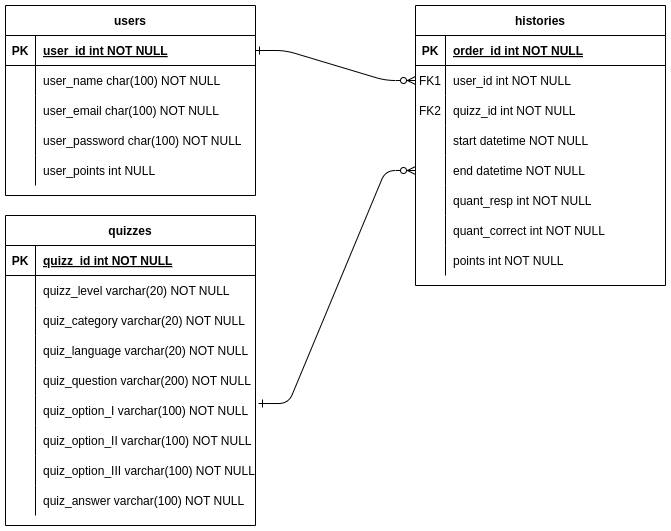

The diagram above was exported from draw.io. Its source (the exported page's mxGraphModel, read from the mxfile embedded in the PNG):
<mxGraphModel dx="874" dy="565" grid="1" gridSize="10" guides="1" tooltips="1" connect="1" arrows="1" fold="1" page="1" pageScale="1" pageWidth="850" pageHeight="1100" math="0" shadow="0" extFonts="Permanent Marker^https://fonts.googleapis.com/css?family=Permanent+Marker">
  <root>
    <mxCell id="0" />
    <mxCell id="1" parent="0" />
    <mxCell id="C-vyLk0tnHw3VtMMgP7b-1" value="" style="edgeStyle=entityRelationEdgeStyle;endArrow=ERzeroToMany;startArrow=ERone;endFill=1;startFill=0;" parent="1" source="C-vyLk0tnHw3VtMMgP7b-24" target="C-vyLk0tnHw3VtMMgP7b-6" edge="1">
      <mxGeometry width="100" height="100" relative="1" as="geometry">
        <mxPoint x="340" y="720" as="sourcePoint" />
        <mxPoint x="440" y="620" as="targetPoint" />
      </mxGeometry>
    </mxCell>
    <mxCell id="C-vyLk0tnHw3VtMMgP7b-13" value="quizzes" style="shape=table;startSize=30;container=1;collapsible=1;childLayout=tableLayout;fixedRows=1;rowLines=0;fontStyle=1;align=center;resizeLast=1;" parent="1" vertex="1">
      <mxGeometry x="120" y="330" width="250" height="310" as="geometry" />
    </mxCell>
    <mxCell id="C-vyLk0tnHw3VtMMgP7b-14" value="" style="shape=partialRectangle;collapsible=0;dropTarget=0;pointerEvents=0;fillColor=none;points=[[0,0.5],[1,0.5]];portConstraint=eastwest;top=0;left=0;right=0;bottom=1;" parent="C-vyLk0tnHw3VtMMgP7b-13" vertex="1">
      <mxGeometry y="30" width="250" height="30" as="geometry" />
    </mxCell>
    <mxCell id="C-vyLk0tnHw3VtMMgP7b-15" value="PK" style="shape=partialRectangle;overflow=hidden;connectable=0;fillColor=none;top=0;left=0;bottom=0;right=0;fontStyle=1;" parent="C-vyLk0tnHw3VtMMgP7b-14" vertex="1">
      <mxGeometry width="30" height="30" as="geometry">
        <mxRectangle width="30" height="30" as="alternateBounds" />
      </mxGeometry>
    </mxCell>
    <mxCell id="C-vyLk0tnHw3VtMMgP7b-16" value="quizz_id int NOT NULL " style="shape=partialRectangle;overflow=hidden;connectable=0;fillColor=none;top=0;left=0;bottom=0;right=0;align=left;spacingLeft=6;fontStyle=5;" parent="C-vyLk0tnHw3VtMMgP7b-14" vertex="1">
      <mxGeometry x="30" width="220" height="30" as="geometry">
        <mxRectangle width="220" height="30" as="alternateBounds" />
      </mxGeometry>
    </mxCell>
    <mxCell id="C-vyLk0tnHw3VtMMgP7b-17" value="" style="shape=partialRectangle;collapsible=0;dropTarget=0;pointerEvents=0;fillColor=none;points=[[0,0.5],[1,0.5]];portConstraint=eastwest;top=0;left=0;right=0;bottom=0;" parent="C-vyLk0tnHw3VtMMgP7b-13" vertex="1">
      <mxGeometry y="60" width="250" height="30" as="geometry" />
    </mxCell>
    <mxCell id="C-vyLk0tnHw3VtMMgP7b-18" value="" style="shape=partialRectangle;overflow=hidden;connectable=0;fillColor=none;top=0;left=0;bottom=0;right=0;" parent="C-vyLk0tnHw3VtMMgP7b-17" vertex="1">
      <mxGeometry width="30" height="30" as="geometry">
        <mxRectangle width="30" height="30" as="alternateBounds" />
      </mxGeometry>
    </mxCell>
    <mxCell id="C-vyLk0tnHw3VtMMgP7b-19" value="quizz_level varchar(20) NOT NULL" style="shape=partialRectangle;overflow=hidden;connectable=0;fillColor=none;top=0;left=0;bottom=0;right=0;align=left;spacingLeft=6;" parent="C-vyLk0tnHw3VtMMgP7b-17" vertex="1">
      <mxGeometry x="30" width="220" height="30" as="geometry">
        <mxRectangle width="220" height="30" as="alternateBounds" />
      </mxGeometry>
    </mxCell>
    <mxCell id="C-vyLk0tnHw3VtMMgP7b-20" value="" style="shape=partialRectangle;collapsible=0;dropTarget=0;pointerEvents=0;fillColor=none;points=[[0,0.5],[1,0.5]];portConstraint=eastwest;top=0;left=0;right=0;bottom=0;" parent="C-vyLk0tnHw3VtMMgP7b-13" vertex="1">
      <mxGeometry y="90" width="250" height="30" as="geometry" />
    </mxCell>
    <mxCell id="C-vyLk0tnHw3VtMMgP7b-21" value="" style="shape=partialRectangle;overflow=hidden;connectable=0;fillColor=none;top=0;left=0;bottom=0;right=0;" parent="C-vyLk0tnHw3VtMMgP7b-20" vertex="1">
      <mxGeometry width="30" height="30" as="geometry">
        <mxRectangle width="30" height="30" as="alternateBounds" />
      </mxGeometry>
    </mxCell>
    <mxCell id="C-vyLk0tnHw3VtMMgP7b-22" value="quiz_category varchar(20) NOT NULL" style="shape=partialRectangle;overflow=hidden;connectable=0;fillColor=none;top=0;left=0;bottom=0;right=0;align=left;spacingLeft=6;" parent="C-vyLk0tnHw3VtMMgP7b-20" vertex="1">
      <mxGeometry x="30" width="220" height="30" as="geometry">
        <mxRectangle width="220" height="30" as="alternateBounds" />
      </mxGeometry>
    </mxCell>
    <mxCell id="S3-MyaX-C2v-_y3RXemG-50" value="" style="shape=partialRectangle;collapsible=0;dropTarget=0;pointerEvents=0;fillColor=none;points=[[0,0.5],[1,0.5]];portConstraint=eastwest;top=0;left=0;right=0;bottom=0;" vertex="1" parent="C-vyLk0tnHw3VtMMgP7b-13">
      <mxGeometry y="120" width="250" height="30" as="geometry" />
    </mxCell>
    <mxCell id="S3-MyaX-C2v-_y3RXemG-51" value="" style="shape=partialRectangle;overflow=hidden;connectable=0;fillColor=none;top=0;left=0;bottom=0;right=0;" vertex="1" parent="S3-MyaX-C2v-_y3RXemG-50">
      <mxGeometry width="30" height="30" as="geometry">
        <mxRectangle width="30" height="30" as="alternateBounds" />
      </mxGeometry>
    </mxCell>
    <mxCell id="S3-MyaX-C2v-_y3RXemG-52" value="quiz_language varchar(20) NOT NULL" style="shape=partialRectangle;overflow=hidden;connectable=0;fillColor=none;top=0;left=0;bottom=0;right=0;align=left;spacingLeft=6;" vertex="1" parent="S3-MyaX-C2v-_y3RXemG-50">
      <mxGeometry x="30" width="220" height="30" as="geometry">
        <mxRectangle width="220" height="30" as="alternateBounds" />
      </mxGeometry>
    </mxCell>
    <mxCell id="S3-MyaX-C2v-_y3RXemG-53" value="" style="shape=partialRectangle;collapsible=0;dropTarget=0;pointerEvents=0;fillColor=none;points=[[0,0.5],[1,0.5]];portConstraint=eastwest;top=0;left=0;right=0;bottom=0;" vertex="1" parent="C-vyLk0tnHw3VtMMgP7b-13">
      <mxGeometry y="150" width="250" height="30" as="geometry" />
    </mxCell>
    <mxCell id="S3-MyaX-C2v-_y3RXemG-54" value="" style="shape=partialRectangle;overflow=hidden;connectable=0;fillColor=none;top=0;left=0;bottom=0;right=0;" vertex="1" parent="S3-MyaX-C2v-_y3RXemG-53">
      <mxGeometry width="30" height="30" as="geometry">
        <mxRectangle width="30" height="30" as="alternateBounds" />
      </mxGeometry>
    </mxCell>
    <mxCell id="S3-MyaX-C2v-_y3RXemG-55" value="quiz_question varchar(200) NOT NULL" style="shape=partialRectangle;overflow=hidden;connectable=0;fillColor=none;top=0;left=0;bottom=0;right=0;align=left;spacingLeft=6;" vertex="1" parent="S3-MyaX-C2v-_y3RXemG-53">
      <mxGeometry x="30" width="220" height="30" as="geometry">
        <mxRectangle width="220" height="30" as="alternateBounds" />
      </mxGeometry>
    </mxCell>
    <mxCell id="S3-MyaX-C2v-_y3RXemG-56" value="" style="shape=partialRectangle;collapsible=0;dropTarget=0;pointerEvents=0;fillColor=none;points=[[0,0.5],[1,0.5]];portConstraint=eastwest;top=0;left=0;right=0;bottom=0;" vertex="1" parent="C-vyLk0tnHw3VtMMgP7b-13">
      <mxGeometry y="180" width="250" height="30" as="geometry" />
    </mxCell>
    <mxCell id="S3-MyaX-C2v-_y3RXemG-57" value="" style="shape=partialRectangle;overflow=hidden;connectable=0;fillColor=none;top=0;left=0;bottom=0;right=0;" vertex="1" parent="S3-MyaX-C2v-_y3RXemG-56">
      <mxGeometry width="30" height="30" as="geometry">
        <mxRectangle width="30" height="30" as="alternateBounds" />
      </mxGeometry>
    </mxCell>
    <mxCell id="S3-MyaX-C2v-_y3RXemG-58" value="quiz_option_I varchar(100) NOT NULL" style="shape=partialRectangle;overflow=hidden;connectable=0;fillColor=none;top=0;left=0;bottom=0;right=0;align=left;spacingLeft=6;" vertex="1" parent="S3-MyaX-C2v-_y3RXemG-56">
      <mxGeometry x="30" width="220" height="30" as="geometry">
        <mxRectangle width="220" height="30" as="alternateBounds" />
      </mxGeometry>
    </mxCell>
    <mxCell id="S3-MyaX-C2v-_y3RXemG-59" value="" style="shape=partialRectangle;collapsible=0;dropTarget=0;pointerEvents=0;fillColor=none;points=[[0,0.5],[1,0.5]];portConstraint=eastwest;top=0;left=0;right=0;bottom=0;" vertex="1" parent="C-vyLk0tnHw3VtMMgP7b-13">
      <mxGeometry y="210" width="250" height="30" as="geometry" />
    </mxCell>
    <mxCell id="S3-MyaX-C2v-_y3RXemG-60" value="" style="shape=partialRectangle;overflow=hidden;connectable=0;fillColor=none;top=0;left=0;bottom=0;right=0;" vertex="1" parent="S3-MyaX-C2v-_y3RXemG-59">
      <mxGeometry width="30" height="30" as="geometry">
        <mxRectangle width="30" height="30" as="alternateBounds" />
      </mxGeometry>
    </mxCell>
    <mxCell id="S3-MyaX-C2v-_y3RXemG-61" value="quiz_option_II varchar(100) NOT NULL" style="shape=partialRectangle;overflow=hidden;connectable=0;fillColor=none;top=0;left=0;bottom=0;right=0;align=left;spacingLeft=6;" vertex="1" parent="S3-MyaX-C2v-_y3RXemG-59">
      <mxGeometry x="30" width="220" height="30" as="geometry">
        <mxRectangle width="220" height="30" as="alternateBounds" />
      </mxGeometry>
    </mxCell>
    <mxCell id="S3-MyaX-C2v-_y3RXemG-62" value="" style="shape=partialRectangle;collapsible=0;dropTarget=0;pointerEvents=0;fillColor=none;points=[[0,0.5],[1,0.5]];portConstraint=eastwest;top=0;left=0;right=0;bottom=0;" vertex="1" parent="C-vyLk0tnHw3VtMMgP7b-13">
      <mxGeometry y="240" width="250" height="30" as="geometry" />
    </mxCell>
    <mxCell id="S3-MyaX-C2v-_y3RXemG-63" value="" style="shape=partialRectangle;overflow=hidden;connectable=0;fillColor=none;top=0;left=0;bottom=0;right=0;" vertex="1" parent="S3-MyaX-C2v-_y3RXemG-62">
      <mxGeometry width="30" height="30" as="geometry">
        <mxRectangle width="30" height="30" as="alternateBounds" />
      </mxGeometry>
    </mxCell>
    <mxCell id="S3-MyaX-C2v-_y3RXemG-64" value="quiz_option_III varchar(100) NOT NULL" style="shape=partialRectangle;overflow=hidden;connectable=0;fillColor=none;top=0;left=0;bottom=0;right=0;align=left;spacingLeft=6;" vertex="1" parent="S3-MyaX-C2v-_y3RXemG-62">
      <mxGeometry x="30" width="220" height="30" as="geometry">
        <mxRectangle width="220" height="30" as="alternateBounds" />
      </mxGeometry>
    </mxCell>
    <mxCell id="S3-MyaX-C2v-_y3RXemG-65" value="" style="shape=partialRectangle;collapsible=0;dropTarget=0;pointerEvents=0;fillColor=none;points=[[0,0.5],[1,0.5]];portConstraint=eastwest;top=0;left=0;right=0;bottom=0;" vertex="1" parent="C-vyLk0tnHw3VtMMgP7b-13">
      <mxGeometry y="270" width="250" height="30" as="geometry" />
    </mxCell>
    <mxCell id="S3-MyaX-C2v-_y3RXemG-66" value="" style="shape=partialRectangle;overflow=hidden;connectable=0;fillColor=none;top=0;left=0;bottom=0;right=0;" vertex="1" parent="S3-MyaX-C2v-_y3RXemG-65">
      <mxGeometry width="30" height="30" as="geometry">
        <mxRectangle width="30" height="30" as="alternateBounds" />
      </mxGeometry>
    </mxCell>
    <mxCell id="S3-MyaX-C2v-_y3RXemG-67" value="quiz_answer varchar(100) NOT NULL" style="shape=partialRectangle;overflow=hidden;connectable=0;fillColor=none;top=0;left=0;bottom=0;right=0;align=left;spacingLeft=6;" vertex="1" parent="S3-MyaX-C2v-_y3RXemG-65">
      <mxGeometry x="30" width="220" height="30" as="geometry">
        <mxRectangle width="220" height="30" as="alternateBounds" />
      </mxGeometry>
    </mxCell>
    <mxCell id="C-vyLk0tnHw3VtMMgP7b-23" value="users" style="shape=table;startSize=30;container=1;collapsible=1;childLayout=tableLayout;fixedRows=1;rowLines=0;fontStyle=1;align=center;resizeLast=1;" parent="1" vertex="1">
      <mxGeometry x="120" y="120" width="250" height="190" as="geometry" />
    </mxCell>
    <mxCell id="C-vyLk0tnHw3VtMMgP7b-24" value="" style="shape=partialRectangle;collapsible=0;dropTarget=0;pointerEvents=0;fillColor=none;points=[[0,0.5],[1,0.5]];portConstraint=eastwest;top=0;left=0;right=0;bottom=1;" parent="C-vyLk0tnHw3VtMMgP7b-23" vertex="1">
      <mxGeometry y="30" width="250" height="30" as="geometry" />
    </mxCell>
    <mxCell id="C-vyLk0tnHw3VtMMgP7b-25" value="PK" style="shape=partialRectangle;overflow=hidden;connectable=0;fillColor=none;top=0;left=0;bottom=0;right=0;fontStyle=1;" parent="C-vyLk0tnHw3VtMMgP7b-24" vertex="1">
      <mxGeometry width="30" height="30" as="geometry">
        <mxRectangle width="30" height="30" as="alternateBounds" />
      </mxGeometry>
    </mxCell>
    <mxCell id="C-vyLk0tnHw3VtMMgP7b-26" value="user_id int NOT NULL " style="shape=partialRectangle;overflow=hidden;connectable=0;fillColor=none;top=0;left=0;bottom=0;right=0;align=left;spacingLeft=6;fontStyle=5;" parent="C-vyLk0tnHw3VtMMgP7b-24" vertex="1">
      <mxGeometry x="30" width="220" height="30" as="geometry">
        <mxRectangle width="220" height="30" as="alternateBounds" />
      </mxGeometry>
    </mxCell>
    <mxCell id="C-vyLk0tnHw3VtMMgP7b-27" value="" style="shape=partialRectangle;collapsible=0;dropTarget=0;pointerEvents=0;fillColor=none;points=[[0,0.5],[1,0.5]];portConstraint=eastwest;top=0;left=0;right=0;bottom=0;" parent="C-vyLk0tnHw3VtMMgP7b-23" vertex="1">
      <mxGeometry y="60" width="250" height="30" as="geometry" />
    </mxCell>
    <mxCell id="C-vyLk0tnHw3VtMMgP7b-28" value="" style="shape=partialRectangle;overflow=hidden;connectable=0;fillColor=none;top=0;left=0;bottom=0;right=0;" parent="C-vyLk0tnHw3VtMMgP7b-27" vertex="1">
      <mxGeometry width="30" height="30" as="geometry">
        <mxRectangle width="30" height="30" as="alternateBounds" />
      </mxGeometry>
    </mxCell>
    <mxCell id="C-vyLk0tnHw3VtMMgP7b-29" value="user_name char(100) NOT NULL" style="shape=partialRectangle;overflow=hidden;connectable=0;fillColor=none;top=0;left=0;bottom=0;right=0;align=left;spacingLeft=6;" parent="C-vyLk0tnHw3VtMMgP7b-27" vertex="1">
      <mxGeometry x="30" width="220" height="30" as="geometry">
        <mxRectangle width="220" height="30" as="alternateBounds" />
      </mxGeometry>
    </mxCell>
    <mxCell id="S3-MyaX-C2v-_y3RXemG-7" value="" style="shape=partialRectangle;collapsible=0;dropTarget=0;pointerEvents=0;fillColor=none;points=[[0,0.5],[1,0.5]];portConstraint=eastwest;top=0;left=0;right=0;bottom=0;" vertex="1" parent="C-vyLk0tnHw3VtMMgP7b-23">
      <mxGeometry y="90" width="250" height="30" as="geometry" />
    </mxCell>
    <mxCell id="S3-MyaX-C2v-_y3RXemG-8" value="" style="shape=partialRectangle;overflow=hidden;connectable=0;fillColor=none;top=0;left=0;bottom=0;right=0;" vertex="1" parent="S3-MyaX-C2v-_y3RXemG-7">
      <mxGeometry width="30" height="30" as="geometry">
        <mxRectangle width="30" height="30" as="alternateBounds" />
      </mxGeometry>
    </mxCell>
    <mxCell id="S3-MyaX-C2v-_y3RXemG-9" value="user_email char(100) NOT NULL" style="shape=partialRectangle;overflow=hidden;connectable=0;fillColor=none;top=0;left=0;bottom=0;right=0;align=left;spacingLeft=6;" vertex="1" parent="S3-MyaX-C2v-_y3RXemG-7">
      <mxGeometry x="30" width="220" height="30" as="geometry">
        <mxRectangle width="220" height="30" as="alternateBounds" />
      </mxGeometry>
    </mxCell>
    <mxCell id="S3-MyaX-C2v-_y3RXemG-10" value="" style="shape=partialRectangle;collapsible=0;dropTarget=0;pointerEvents=0;fillColor=none;points=[[0,0.5],[1,0.5]];portConstraint=eastwest;top=0;left=0;right=0;bottom=0;" vertex="1" parent="C-vyLk0tnHw3VtMMgP7b-23">
      <mxGeometry y="120" width="250" height="30" as="geometry" />
    </mxCell>
    <mxCell id="S3-MyaX-C2v-_y3RXemG-11" value="" style="shape=partialRectangle;overflow=hidden;connectable=0;fillColor=none;top=0;left=0;bottom=0;right=0;" vertex="1" parent="S3-MyaX-C2v-_y3RXemG-10">
      <mxGeometry width="30" height="30" as="geometry">
        <mxRectangle width="30" height="30" as="alternateBounds" />
      </mxGeometry>
    </mxCell>
    <mxCell id="S3-MyaX-C2v-_y3RXemG-12" value="user_password char(100) NOT NULL" style="shape=partialRectangle;overflow=hidden;connectable=0;fillColor=none;top=0;left=0;bottom=0;right=0;align=left;spacingLeft=6;" vertex="1" parent="S3-MyaX-C2v-_y3RXemG-10">
      <mxGeometry x="30" width="220" height="30" as="geometry">
        <mxRectangle width="220" height="30" as="alternateBounds" />
      </mxGeometry>
    </mxCell>
    <mxCell id="S3-MyaX-C2v-_y3RXemG-13" value="" style="shape=partialRectangle;collapsible=0;dropTarget=0;pointerEvents=0;fillColor=none;points=[[0,0.5],[1,0.5]];portConstraint=eastwest;top=0;left=0;right=0;bottom=0;" vertex="1" parent="C-vyLk0tnHw3VtMMgP7b-23">
      <mxGeometry y="150" width="250" height="30" as="geometry" />
    </mxCell>
    <mxCell id="S3-MyaX-C2v-_y3RXemG-14" value="" style="shape=partialRectangle;overflow=hidden;connectable=0;fillColor=none;top=0;left=0;bottom=0;right=0;" vertex="1" parent="S3-MyaX-C2v-_y3RXemG-13">
      <mxGeometry width="30" height="30" as="geometry">
        <mxRectangle width="30" height="30" as="alternateBounds" />
      </mxGeometry>
    </mxCell>
    <mxCell id="S3-MyaX-C2v-_y3RXemG-15" value="user_points int NULL" style="shape=partialRectangle;overflow=hidden;connectable=0;fillColor=none;top=0;left=0;bottom=0;right=0;align=left;spacingLeft=6;" vertex="1" parent="S3-MyaX-C2v-_y3RXemG-13">
      <mxGeometry x="30" width="220" height="30" as="geometry">
        <mxRectangle width="220" height="30" as="alternateBounds" />
      </mxGeometry>
    </mxCell>
    <mxCell id="C-vyLk0tnHw3VtMMgP7b-2" value="histories" style="shape=table;startSize=30;container=1;collapsible=1;childLayout=tableLayout;fixedRows=1;rowLines=0;fontStyle=1;align=center;resizeLast=1;" parent="1" vertex="1">
      <mxGeometry x="530" y="120" width="250" height="280" as="geometry" />
    </mxCell>
    <mxCell id="C-vyLk0tnHw3VtMMgP7b-3" value="" style="shape=partialRectangle;collapsible=0;dropTarget=0;pointerEvents=0;fillColor=none;points=[[0,0.5],[1,0.5]];portConstraint=eastwest;top=0;left=0;right=0;bottom=1;" parent="C-vyLk0tnHw3VtMMgP7b-2" vertex="1">
      <mxGeometry y="30" width="250" height="30" as="geometry" />
    </mxCell>
    <mxCell id="C-vyLk0tnHw3VtMMgP7b-4" value="PK" style="shape=partialRectangle;overflow=hidden;connectable=0;fillColor=none;top=0;left=0;bottom=0;right=0;fontStyle=1;" parent="C-vyLk0tnHw3VtMMgP7b-3" vertex="1">
      <mxGeometry width="30" height="30" as="geometry">
        <mxRectangle width="30" height="30" as="alternateBounds" />
      </mxGeometry>
    </mxCell>
    <mxCell id="C-vyLk0tnHw3VtMMgP7b-5" value="order_id int NOT NULL " style="shape=partialRectangle;overflow=hidden;connectable=0;fillColor=none;top=0;left=0;bottom=0;right=0;align=left;spacingLeft=6;fontStyle=5;" parent="C-vyLk0tnHw3VtMMgP7b-3" vertex="1">
      <mxGeometry x="30" width="220" height="30" as="geometry">
        <mxRectangle width="220" height="30" as="alternateBounds" />
      </mxGeometry>
    </mxCell>
    <mxCell id="C-vyLk0tnHw3VtMMgP7b-6" value="" style="shape=partialRectangle;collapsible=0;dropTarget=0;pointerEvents=0;fillColor=none;points=[[0,0.5],[1,0.5]];portConstraint=eastwest;top=0;left=0;right=0;bottom=0;" parent="C-vyLk0tnHw3VtMMgP7b-2" vertex="1">
      <mxGeometry y="60" width="250" height="30" as="geometry" />
    </mxCell>
    <mxCell id="C-vyLk0tnHw3VtMMgP7b-7" value="FK1" style="shape=partialRectangle;overflow=hidden;connectable=0;fillColor=none;top=0;left=0;bottom=0;right=0;" parent="C-vyLk0tnHw3VtMMgP7b-6" vertex="1">
      <mxGeometry width="30" height="30" as="geometry">
        <mxRectangle width="30" height="30" as="alternateBounds" />
      </mxGeometry>
    </mxCell>
    <mxCell id="C-vyLk0tnHw3VtMMgP7b-8" value="user_id int NOT NULL" style="shape=partialRectangle;overflow=hidden;connectable=0;fillColor=none;top=0;left=0;bottom=0;right=0;align=left;spacingLeft=6;" parent="C-vyLk0tnHw3VtMMgP7b-6" vertex="1">
      <mxGeometry x="30" width="220" height="30" as="geometry">
        <mxRectangle width="220" height="30" as="alternateBounds" />
      </mxGeometry>
    </mxCell>
    <mxCell id="S3-MyaX-C2v-_y3RXemG-71" value="" style="shape=partialRectangle;collapsible=0;dropTarget=0;pointerEvents=0;fillColor=none;points=[[0,0.5],[1,0.5]];portConstraint=eastwest;top=0;left=0;right=0;bottom=0;" vertex="1" parent="C-vyLk0tnHw3VtMMgP7b-2">
      <mxGeometry y="90" width="250" height="30" as="geometry" />
    </mxCell>
    <mxCell id="S3-MyaX-C2v-_y3RXemG-72" value="FK2" style="shape=partialRectangle;overflow=hidden;connectable=0;fillColor=none;top=0;left=0;bottom=0;right=0;" vertex="1" parent="S3-MyaX-C2v-_y3RXemG-71">
      <mxGeometry width="30" height="30" as="geometry">
        <mxRectangle width="30" height="30" as="alternateBounds" />
      </mxGeometry>
    </mxCell>
    <mxCell id="S3-MyaX-C2v-_y3RXemG-73" value="quizz_id int NOT NULL" style="shape=partialRectangle;overflow=hidden;connectable=0;fillColor=none;top=0;left=0;bottom=0;right=0;align=left;spacingLeft=6;" vertex="1" parent="S3-MyaX-C2v-_y3RXemG-71">
      <mxGeometry x="30" width="220" height="30" as="geometry">
        <mxRectangle width="220" height="30" as="alternateBounds" />
      </mxGeometry>
    </mxCell>
    <mxCell id="C-vyLk0tnHw3VtMMgP7b-9" value="" style="shape=partialRectangle;collapsible=0;dropTarget=0;pointerEvents=0;fillColor=none;points=[[0,0.5],[1,0.5]];portConstraint=eastwest;top=0;left=0;right=0;bottom=0;" parent="C-vyLk0tnHw3VtMMgP7b-2" vertex="1">
      <mxGeometry y="120" width="250" height="30" as="geometry" />
    </mxCell>
    <mxCell id="C-vyLk0tnHw3VtMMgP7b-10" value="" style="shape=partialRectangle;overflow=hidden;connectable=0;fillColor=none;top=0;left=0;bottom=0;right=0;" parent="C-vyLk0tnHw3VtMMgP7b-9" vertex="1">
      <mxGeometry width="30" height="30" as="geometry">
        <mxRectangle width="30" height="30" as="alternateBounds" />
      </mxGeometry>
    </mxCell>
    <mxCell id="C-vyLk0tnHw3VtMMgP7b-11" value="start datetime NOT NULL" style="shape=partialRectangle;overflow=hidden;connectable=0;fillColor=none;top=0;left=0;bottom=0;right=0;align=left;spacingLeft=6;" parent="C-vyLk0tnHw3VtMMgP7b-9" vertex="1">
      <mxGeometry x="30" width="220" height="30" as="geometry">
        <mxRectangle width="220" height="30" as="alternateBounds" />
      </mxGeometry>
    </mxCell>
    <mxCell id="S3-MyaX-C2v-_y3RXemG-32" value="" style="shape=partialRectangle;collapsible=0;dropTarget=0;pointerEvents=0;fillColor=none;points=[[0,0.5],[1,0.5]];portConstraint=eastwest;top=0;left=0;right=0;bottom=0;" vertex="1" parent="C-vyLk0tnHw3VtMMgP7b-2">
      <mxGeometry y="150" width="250" height="30" as="geometry" />
    </mxCell>
    <mxCell id="S3-MyaX-C2v-_y3RXemG-33" value="" style="shape=partialRectangle;overflow=hidden;connectable=0;fillColor=none;top=0;left=0;bottom=0;right=0;" vertex="1" parent="S3-MyaX-C2v-_y3RXemG-32">
      <mxGeometry width="30" height="30" as="geometry">
        <mxRectangle width="30" height="30" as="alternateBounds" />
      </mxGeometry>
    </mxCell>
    <mxCell id="S3-MyaX-C2v-_y3RXemG-34" value="end datetime NOT NULL" style="shape=partialRectangle;overflow=hidden;connectable=0;fillColor=none;top=0;left=0;bottom=0;right=0;align=left;spacingLeft=6;" vertex="1" parent="S3-MyaX-C2v-_y3RXemG-32">
      <mxGeometry x="30" width="220" height="30" as="geometry">
        <mxRectangle width="220" height="30" as="alternateBounds" />
      </mxGeometry>
    </mxCell>
    <mxCell id="S3-MyaX-C2v-_y3RXemG-35" value="" style="shape=partialRectangle;collapsible=0;dropTarget=0;pointerEvents=0;fillColor=none;points=[[0,0.5],[1,0.5]];portConstraint=eastwest;top=0;left=0;right=0;bottom=0;" vertex="1" parent="C-vyLk0tnHw3VtMMgP7b-2">
      <mxGeometry y="180" width="250" height="30" as="geometry" />
    </mxCell>
    <mxCell id="S3-MyaX-C2v-_y3RXemG-36" value="" style="shape=partialRectangle;overflow=hidden;connectable=0;fillColor=none;top=0;left=0;bottom=0;right=0;" vertex="1" parent="S3-MyaX-C2v-_y3RXemG-35">
      <mxGeometry width="30" height="30" as="geometry">
        <mxRectangle width="30" height="30" as="alternateBounds" />
      </mxGeometry>
    </mxCell>
    <mxCell id="S3-MyaX-C2v-_y3RXemG-37" value="quant_resp int NOT NULL" style="shape=partialRectangle;overflow=hidden;connectable=0;fillColor=none;top=0;left=0;bottom=0;right=0;align=left;spacingLeft=6;" vertex="1" parent="S3-MyaX-C2v-_y3RXemG-35">
      <mxGeometry x="30" width="220" height="30" as="geometry">
        <mxRectangle width="220" height="30" as="alternateBounds" />
      </mxGeometry>
    </mxCell>
    <mxCell id="S3-MyaX-C2v-_y3RXemG-38" value="" style="shape=partialRectangle;collapsible=0;dropTarget=0;pointerEvents=0;fillColor=none;points=[[0,0.5],[1,0.5]];portConstraint=eastwest;top=0;left=0;right=0;bottom=0;" vertex="1" parent="C-vyLk0tnHw3VtMMgP7b-2">
      <mxGeometry y="210" width="250" height="30" as="geometry" />
    </mxCell>
    <mxCell id="S3-MyaX-C2v-_y3RXemG-39" value="" style="shape=partialRectangle;overflow=hidden;connectable=0;fillColor=none;top=0;left=0;bottom=0;right=0;" vertex="1" parent="S3-MyaX-C2v-_y3RXemG-38">
      <mxGeometry width="30" height="30" as="geometry">
        <mxRectangle width="30" height="30" as="alternateBounds" />
      </mxGeometry>
    </mxCell>
    <mxCell id="S3-MyaX-C2v-_y3RXemG-40" value="quant_correct int NOT NULL" style="shape=partialRectangle;overflow=hidden;connectable=0;fillColor=none;top=0;left=0;bottom=0;right=0;align=left;spacingLeft=6;" vertex="1" parent="S3-MyaX-C2v-_y3RXemG-38">
      <mxGeometry x="30" width="220" height="30" as="geometry">
        <mxRectangle width="220" height="30" as="alternateBounds" />
      </mxGeometry>
    </mxCell>
    <mxCell id="S3-MyaX-C2v-_y3RXemG-41" value="" style="shape=partialRectangle;collapsible=0;dropTarget=0;pointerEvents=0;fillColor=none;points=[[0,0.5],[1,0.5]];portConstraint=eastwest;top=0;left=0;right=0;bottom=0;" vertex="1" parent="C-vyLk0tnHw3VtMMgP7b-2">
      <mxGeometry y="240" width="250" height="30" as="geometry" />
    </mxCell>
    <mxCell id="S3-MyaX-C2v-_y3RXemG-42" value="" style="shape=partialRectangle;overflow=hidden;connectable=0;fillColor=none;top=0;left=0;bottom=0;right=0;" vertex="1" parent="S3-MyaX-C2v-_y3RXemG-41">
      <mxGeometry width="30" height="30" as="geometry">
        <mxRectangle width="30" height="30" as="alternateBounds" />
      </mxGeometry>
    </mxCell>
    <mxCell id="S3-MyaX-C2v-_y3RXemG-43" value="points int NOT NULL" style="shape=partialRectangle;overflow=hidden;connectable=0;fillColor=none;top=0;left=0;bottom=0;right=0;align=left;spacingLeft=6;" vertex="1" parent="S3-MyaX-C2v-_y3RXemG-41">
      <mxGeometry x="30" width="220" height="30" as="geometry">
        <mxRectangle width="220" height="30" as="alternateBounds" />
      </mxGeometry>
    </mxCell>
    <mxCell id="S3-MyaX-C2v-_y3RXemG-74" value="" style="edgeStyle=entityRelationEdgeStyle;endArrow=ERzeroToMany;startArrow=ERone;endFill=1;startFill=0;exitX=1.012;exitY=0.267;exitDx=0;exitDy=0;exitPerimeter=0;entryX=0;entryY=0.5;entryDx=0;entryDy=0;" edge="1" parent="1" source="S3-MyaX-C2v-_y3RXemG-56" target="S3-MyaX-C2v-_y3RXemG-32">
      <mxGeometry width="100" height="100" relative="1" as="geometry">
        <mxPoint x="380" y="175" as="sourcePoint" />
        <mxPoint x="460" y="215" as="targetPoint" />
        <Array as="points">
          <mxPoint x="430" y="540" />
        </Array>
      </mxGeometry>
    </mxCell>
  </root>
</mxGraphModel>